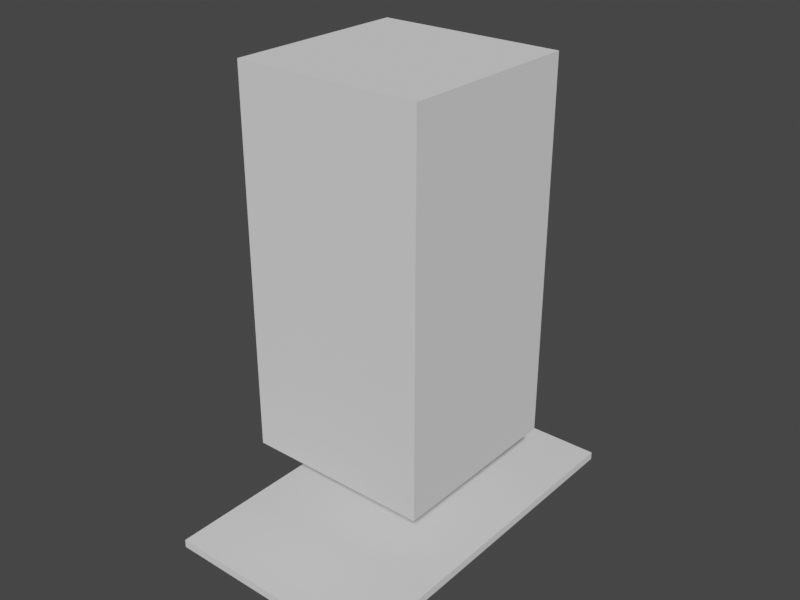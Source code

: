 # Source: zambie_nol.blend  (saved by Blender 4.0.36; exported with 4.5.12 LTS)
import bpy
from mathutils import Matrix  # noqa: F401  (used for matrix-valued properties, if any)

bpy.ops.wm.read_factory_settings(use_empty=True)
scene = bpy.context.scene
scene.name = 'Scene'

# ---- collections
col_model = bpy.data.collections.new('model'); scene.collection.children.link(col_model)
col_scale = bpy.data.collections.new('scale'); scene.collection.children.link(col_scale)

# ---- images (referenced by path relative to the original .blend; pixels are not part of the script)
import os
ASSET_DIR = os.environ.get("B2B_ASSET_DIR", "")  # directory of the original .blend (textures are referenced by path, not embedded)
HERE = os.path.dirname(os.path.abspath(__file__))  # packed textures are extracted next to this script under _unpacked/

def load_image(name, relpath, width, height, colorspace="sRGB"):
    """Load a texture the original file referenced (path relative to the .blend, or extracted next to this script)."""
    p = next((c for c in (os.path.join(HERE, relpath), os.path.join(ASSET_DIR, relpath)) if relpath and os.path.exists(c)), "")
    if p:
        img = bpy.data.images.load(p, check_existing=True)
        img.name = name
    else:  # same state as the original file: an image datablock whose file is absent (Cycles renders it pink)
        img = bpy.data.images.new(name, width, height)
        img.source = "FILE"
        img.filepath = "//" + (relpath or name)
    img.colorspace_settings.name = colorspace
    return img
img_zamb_color_q1_scaled4_png = load_image('zamb_color_q1_scaled4.png', 'zamb_color_q1_scaled4.png', 1024, 1024, 'sRGB')

# ---- materials (node trees are filled in below, after node groups)
mat_material = bpy.data.materials.new('Material')

# ---- material node trees
mat_material.use_nodes = True; mat_material.node_tree.nodes.clear()
_N = mat_material.node_tree.nodes; _L = mat_material.node_tree.links
n0 = _N.new('ShaderNodeBsdfPrincipled'); n0.name = 'Principled BSDF'; n0.location = (10, 300)
n0.distribution = 'GGX'
n0.subsurface_method = 'BURLEY'
n0.inputs[3].default_value = 1.45
n0.inputs[13].default_value = 0.0
n0.inputs[27].default_value = (0.0, 0.0, 0.0, 1.0)
n0.inputs[28].default_value = 1.0
n1 = _N.new('ShaderNodeOutputMaterial'); n1.name = 'Material Output'; n1.location = (300, 300)
n2 = _N.new('ShaderNodeTexImage'); n2.name = 'Image Texture'; n2.location = (-280, 280)
n2.image = img_zamb_color_q1_scaled4_png
n2.interpolation = 'Closest'
_L.new(n0.outputs[0], n1.inputs[0])
_L.new(n2.outputs[0], n0.inputs[0])
n1.is_active_output = True

# ---- world
world_world = bpy.data.worlds.new('World'); scene.world = world_world
world_world.use_nodes = True; world_world.node_tree.nodes.clear()
_N = world_world.node_tree.nodes; _L = world_world.node_tree.links
n0 = _N.new('ShaderNodeOutputWorld'); n0.name = 'World Output'; n0.location = (300, 300)
n1 = _N.new('ShaderNodeBackground'); n1.name = 'Background'; n1.location = (10, 300)
n1.inputs[0].default_value = (0.05088, 0.05088, 0.05088, 1.0)
_L.new(n1.outputs[0], n0.inputs[0])
n0.is_active_output = True
world_world.use_sun_shadow = False
world_world.sun_shadow_jitter_overblur = 0.0
world_world.light_settings.distance = 28.1

# ---- meshes
me_cube_003 = bpy.data.meshes.new('Cube.003')
me_cube_003.from_pydata([(-1.0, -1.0, -1.0), (-1.0, -1.0, 1.0), (-1.0, 1.0, -1.0), (-1.0, 1.0, 1.0), (1.0, -1.0, -1.0), (1.0, -1.0, 1.0), (1.0, 1.0, -1.0), (1.0, 1.0, 1.0)], [], [(0, 1, 3, 2), (2, 3, 7, 6), (6, 7, 5, 4), (4, 5, 1, 0), (2, 6, 4, 0), (7, 3, 1, 5)])
_uv = me_cube_003.uv_layers.new(name='UVMap')
_uv.uv.foreach_set('vector', [0.375, 0.0, 0.625, 0.0, 0.625, 0.25, 0.375, 0.25, 0.375, 0.25, 0.625, 0.25, 0.625, 0.5, 0.375, 0.5, 0.375, 0.5, 0.625, 0.5, 0.625, 0.75, 0.375, 0.75, 0.375, 0.75, 0.625, 0.75, 0.625, 1.0, 0.375, 1.0, 0.125, 0.5, 0.375, 0.5, 0.375, 0.75, 0.125, 0.75, 0.625, 0.5, 0.875, 0.5, 0.875, 0.75, 0.625, 0.75])
me_cube_003.use_remesh_preserve_volume = False
me_cube_003.use_remesh_preserve_attributes = False
me_cube_003.use_mirror_vertex_groups = False
me_cube_003.update()
me_cube_001 = bpy.data.meshes.new('Cube.001')
me_cube_001.from_pydata([(11.81, -5.161, 91.92), (11.81, 1.441, 91.92), (11.44, -6.933, 94.69), (11.28, 3.386, 93.84), (8.402, -6.792, 100.4), (8.402, 1.52, 100.1), (-0.1077, 6.387, 77.14), (-0.1077, -4.425, 75.7), (7.533, 6.709, 89.63), (7.101, -8.878, 94.04), (7.484, 7.31, 91.81), (4.722, 4.199, 99.09), (4.722, -8.181, 100.7), (7.231, 1.625, 70.56), (-0.1077, 8.549, 68.82), (-0.1077, -4.079, 72.27), (9.436, 2.398, 72.58), (9.329, -1.297, 72.64), (6.156, 7.993, 69.07), (5.393, -3.799, 72.08), (9.828, 2.277, 66.03), (9.828, -2.341, 66.79), (6.614, 6.001, 63.13), (6.614, -6.103, 64.96), (2.032, 2.032, 57.38), (3.009, -6.478, 59.32), (11.05, 1.823, 61.22), (9.946, -3.215, 60.89), (3.925, -5.032, 57.83), (7.212, 5.385, 58.01), (3.023, -0.8393, 102.9), (2.621, 1.796, 102.2), (2.621, -3.331, 103.3), (2.59, 0.4789, 107.1), (2.693, 2.901, 105.7), (2.156, -2.58, 108.8), (-15.92, -3.592, 92.88), (-15.92, -0.107, 92.88), (-12.03, -5.161, 91.92), (-11.66, -6.933, 94.69), (-8.618, -6.792, 100.4), (-7.748, 6.709, 89.63), (-7.316, -8.878, 94.04), (-7.7, 7.31, 91.81), (-4.937, 4.199, 99.09), (-4.937, -8.181, 100.7), (-0.1077, -3.762, 103.3), (-7.446, 1.625, 70.56), (-9.651, 2.398, 72.58), (-9.545, -1.297, 72.64), (-6.371, 7.993, 69.07), (-5.608, -3.799, 72.08), (-10.04, 2.277, 66.03), (-10.04, -2.341, 66.79), (-6.829, 6.001, 63.13), (-6.829, -6.103, 64.96), (-0.1077, 6.645, 61.92), (-0.1077, -8.002, 65.84), (-13.02, -8.767, 0.003357), (-3.225, -6.478, 59.32), (-0.1077, 2.402, 56.86), (-0.1077, -8.021, 59.22), (-4.141, -5.032, 57.83), (-14.27, -3.346, 0.003357), (-3.239, -0.8393, 102.9), (-2.836, 1.796, 102.2), (-2.836, -3.331, 103.3), (-2.805, 0.4789, 107.1), (-2.908, 2.901, 105.7), (-2.371, -2.58, 108.8), (-0.1077, -3.031, 108.9), (-8.088, -9.993, 0.003357), (-0.1077, 7.227, 83.12), (9.496, 2.013, 80.4), (8.824, -4.184, 80.73), (-0.1077, -6.099, 80.63), (-9.712, 2.013, 80.4), (-9.039, -4.184, 80.73), (-0.1077, 5.555, 83.58), (6.694, -0.5385, 83.4), (-6.91, -0.5385, 83.4), (6.62, -0.2614, 77.06), (-6.825, -0.2218, 77.06), (-0.1077, 2.901, 105.7), (3.766, 4.993, 109.2), (4.872, 1.081, 110.5), (-0.1077, -5.26, 114.2), (2.793, -3.218, 113.1), (-3.009, -3.218, 113.1), (-5.088, 1.081, 110.5), (-3.981, 4.993, 109.2), (3.285, 7.809, 113.7), (4.872, 2.641, 116.7), (-0.1077, -2.531, 119.2), (3.52, -1.105, 118.5), (-3.736, -1.105, 118.5), (-5.088, 2.641, 116.7), (-3.5, 7.809, 113.7), (3.285, 7.136, 117.8), (3.229, 3.914, 119.4), (-0.1077, 0.6642, 120.0), (2.693, 1.222, 119.9), (-2.908, 1.222, 119.9), (-3.445, 3.914, 119.4), (-3.5, 7.136, 117.8), (-2.587, 6.454, 104.9), (2.371, 6.454, 104.9), (-2.587, 7.965, 108.7), (2.371, 7.965, 108.7), (-0.1077, -3.932, 73.64), (-0.1077, -4.918, 78.33), (-0.1077, 5.786, 80.46), (-0.1077, 8.172, 73.25), (-12.03, 1.441, 91.92), (-16.14, -4.581, 96.66), (-16.14, 0.621, 96.66), (-11.49, 3.386, 93.84), (-14.65, -5.302, 98.89), (-14.65, 0.9226, 98.89), (-8.618, 1.52, 100.1), (-13.76, -4.493, 92.1), (-13.83, 1.26, 92.1), (-14.02, -5.958, 95.12), (-14.02, 2.183, 94.91), (-12.05, -5.958, 99.48), (-12.05, 1.52, 99.48), (-2.203, 2.032, 57.38), (-11.22, 1.823, 61.22), (-10.12, -3.215, 60.89), (-7.383, 5.385, 58.01), (-15.85, 8.268, 0.003357), (-11.06, -1.917, 5.612), (-9.292, -6.321, 5.612), (-12.84, 10.66, 0.003357), (-7.07, -2.659, 20.83), (-15.14, 7.259, 2.295), (-10.85, -0.3386, 20.91), (-7.419, -6.086, 20.84), (-7.431, -2.479, 29.31), (-12.65, 9.574, 2.295), (-12.18, -3.081, 5.612), (-11.78, -5.723, 5.612), (-9.814, -0.5529, 29.64), (-7.69, 8.271, 0.003357), (-10.54, -0.1816, 36.38), (-10.11, -3.03, 37.05), (-7.683, -5.421, 29.4), (-6.356, -1.003, 32.81), (-13.85, -2.382, 20.97), (-8.406, 7.737, 2.295), (-12.91, -6.629, 20.95), (-9.04, 2.814, 33.12), (-7.335, -3.59, 33.09), (-6.691, -3.343, 0.003357), (-5.889, -0.3376, 35.88), (-12.18, -2.017, 29.89), (-11.42, -5.457, 29.85), (-8.223, 2.01, 36.18), (-6.576, -3.516, 36.72), (-11.41, -0.4627, 33.32), (-10.45, -2.855, 33.02), (-9.098, -3.079, 5.612), (-27.28, 3.204, 67.75), (-28.85, 4.77, 64.15), (-27.28, 1.46, 66.94), (-28.85, 1.773, 62.99), (-24.87, 2.774, 66.45), (-25.37, 6.05, 62.85), (-25.37, 1.905, 61.69), (-24.11, -2.852, 77.5), (-24.11, 0.7514, 78.87), (-19.05, -0.7095, 76.58), (-22.28, -2.939, 80.26), (-22.28, -0.02353, 81.09), (-17.89, -1.478, 79.27), (-20.21, -3.048, 83.58), (-20.21, -0.1935, 83.94), (-16.93, -1.464, 82.69), (-26.07, 1.208, 66.49), (-27.11, 1.723, 62.34), (-26.07, 4.089, 67.3), (-27.11, 5.869, 63.5), (-21.58, -3.497, 76.69), (-21.58, 1.647, 78.07), (-20.08, -3.891, 79.44), (-20.08, 0.6034, 80.51), (-18.57, -3.234, 83.05), (-18.57, 0.1954, 83.4), (-31.28, 8.223, 58.17), (-31.28, 1.955, 56.01), (-24.58, 6.173, 57.91), (-24.58, 2.917, 57.0), (-28.29, 3.591, 54.32), (-28.29, 6.301, 55.23), (15.7, -3.592, 92.88), (15.7, -0.107, 92.88), (15.92, -4.581, 96.66), (15.92, 0.621, 96.66), (14.44, -5.302, 98.89), (14.44, 0.9226, 98.89), (13.54, -4.493, 92.1), (13.62, 1.26, 92.1), (13.8, -5.958, 95.12), (13.8, 2.183, 94.91), (11.84, -5.958, 99.48), (11.84, 1.52, 99.48), (12.81, -8.767, 0.003357), (1.988, 2.032, 57.38), (11.01, 1.823, 61.22), (9.902, -3.215, 60.89), (7.168, 5.385, 58.01), (14.05, -3.346, 0.003357), (15.63, 8.268, 0.003357), (10.85, -1.917, 5.612), (9.076, -6.321, 5.612), (12.63, 10.66, 0.003357), (6.854, -2.659, 20.83), (14.92, 7.259, 2.295), (10.63, -0.3386, 20.91), (7.204, -6.086, 20.84), (7.216, -2.479, 29.31), (12.44, 9.574, 2.295), (11.96, -3.081, 5.612), (11.57, -5.723, 5.612), (9.598, -0.5529, 29.64), (7.475, 8.271, 0.003357), (10.33, -0.1816, 36.38), (9.899, -3.03, 37.05), (7.467, -5.421, 29.4), (6.141, -1.003, 32.81), (13.64, -2.382, 20.97), (8.191, 7.737, 2.295), (12.7, -6.629, 20.95), (8.824, 2.814, 33.12), (7.12, -3.59, 33.09), (6.476, -3.343, 0.003357), (5.674, -0.3376, 35.88), (11.97, -2.017, 29.89), (11.2, -5.457, 29.85), (8.007, 2.01, 36.18), (6.36, -3.516, 36.72), (11.2, -0.4627, 33.32), (10.24, -2.855, 33.02), (7.873, -9.993, 0.003357), (8.883, -3.079, 5.612), (27.06, 3.204, 67.75), (28.63, 4.77, 64.15), (27.06, 1.46, 66.94), (28.63, 1.773, 62.99), (24.65, 2.774, 66.45), (25.16, 6.05, 62.85), (25.16, 1.905, 61.69), (23.9, -2.852, 77.5), (23.9, 0.7514, 78.87), (18.84, -0.7095, 76.58), (22.06, -2.939, 80.26), (22.06, -0.02353, 81.09), (17.67, -1.478, 79.27), (19.99, -3.048, 83.58), (19.99, -0.1935, 83.94), (16.72, -1.464, 82.69), (25.86, 1.208, 66.49), (26.89, 1.723, 62.34), (25.86, 4.089, 67.3), (26.89, 5.869, 63.5), (21.37, -3.497, 76.69), (21.37, 1.647, 78.07), (19.87, -3.891, 79.44), (19.87, 0.6034, 80.51), (18.35, -3.234, 83.05), (18.35, 0.1954, 83.4), (31.06, 8.223, 58.17), (31.06, 1.955, 56.01), (24.36, 6.173, 57.91), (24.36, 2.917, 57.0), (28.08, 3.591, 54.32), (28.08, 6.301, 55.23), (-6.543, 7.589, 65.84), (-7.059, 8.453, 66.89), (-7.082, 8.491, 64.83), (-7.597, 9.356, 65.88), (-11.31, 3.057, 68.02), (-10.26, 3.114, 69.02), (-11.27, 3.052, 70.07), (-12.32, 2.987, 69.07), (-9.132, -5.453, 68.1), (-8.788, -4.517, 69.16), (-9.249, -5.473, 70.15), (-9.593, -6.41, 69.1), (-6.464, 8.84, 58.06), (-5.186, 8.495, 48.3), (-8.639, -6.469, 61.11), (-7.152, -7.226, 52.24), (6.543, 7.589, 65.84), (7.059, 8.453, 66.89), (7.082, 8.491, 64.83), (7.597, 9.356, 65.88), (11.31, 3.057, 68.02), (10.26, 3.114, 69.02), (11.27, 3.052, 70.07), (12.32, 2.987, 69.07), (9.132, -5.453, 68.1), (8.788, -4.517, 69.16), (9.249, -5.473, 70.15), (9.593, -6.41, 69.1), (2.591e-07, -8.158, 67.45), (2.591e-07, -7.122, 68.47), (2.591e-07, -8.114, 69.51), (2.591e-07, -9.15, 68.49), (2.591e-07, 8.206, 65.13), (2.591e-07, 10.12, 65.17), (2.591e-07, 9.182, 64.12), (2.591e-07, 9.141, 66.18), (6.464, 8.84, 58.06), (2.591e-07, 10.28, 57.58), (5.186, 8.495, 48.3), (2.591e-07, 9.75, 45.51), (8.639, -6.469, 61.11), (2.591e-07, -9.884, 60.71), (7.152, -7.226, 52.24), (2.591e-07, -10.64, 50.85)], [], [(11, 31, 30, 5), (4, 12, 9, 2), (110, 82, 7), (12, 32, 46), (12, 46, 45), (1, 8, 10, 3), (3, 10, 11, 5), (2, 9, 0), (81, 13, 14, 112), (109, 15, 13, 81), (19, 23, 21, 17), (18, 22, 56, 14), (13, 16, 18, 14), (13, 17, 16), (15, 19, 17, 13), (57, 61, 25, 23), (15, 57, 23, 19), (16, 20, 22, 18), (17, 21, 20, 16), (23, 27, 21), (25, 61, 60, 24), (21, 27, 26, 20), (20, 26, 29, 22), (22, 24, 60, 56), (24, 28, 25), (25, 28, 27, 23), (22, 29, 24), (31, 34, 33, 30), (32, 35, 70, 46), (5, 30, 4), (4, 30, 32, 12), (30, 33, 35, 32), (44, 119, 64, 65), (40, 39, 42, 45), (45, 46, 66), (12, 45, 42, 9), (113, 116, 43, 41), (116, 119, 44, 43), (39, 38, 42), (72, 41, 8), (8, 41, 43, 10), (82, 112, 14, 47), (10, 43, 44, 11), (109, 82, 47, 15), (51, 49, 53, 55), (50, 14, 56, 54), (47, 14, 50, 48), (47, 48, 49), (15, 47, 49, 51), (57, 55, 59, 61), (15, 51, 55, 57), (48, 50, 54, 52), (49, 48, 52, 53), (55, 53, 128), (59, 126, 60, 61), (53, 52, 127, 128), (52, 54, 129, 127), (54, 56, 60, 126), (126, 59, 62), (59, 55, 128, 62), (54, 126, 129), (58, 63, 153, 71), (65, 64, 67, 68), (66, 46, 70, 69), (119, 40, 64), (11, 44, 65, 31), (40, 45, 66, 64), (33, 85, 87, 35), (83, 65, 68), (64, 66, 69, 67), (38, 113, 76, 77), (9, 42, 75), (42, 77, 75), (76, 41, 72), (0, 74, 73, 1), (9, 74, 0), (8, 73, 72), (77, 76, 80), (75, 77, 80), (76, 72, 78, 80), (74, 79, 73), (75, 79, 74), (73, 79, 78, 72), (82, 111, 6), (110, 7, 81), (81, 6, 111), (31, 83, 34), (31, 65, 83), (1, 73, 8), (113, 41, 76), (38, 77, 42), (75, 74, 9), (69, 88, 89, 67), (34, 83, 106), (35, 87, 86, 70), (70, 86, 88, 69), (34, 84, 85, 33), (67, 89, 90, 68), (87, 94, 93, 86), (86, 93, 95, 88), (85, 92, 94, 87), (88, 95, 96, 89), (84, 91, 92, 85), (97, 107, 90), (89, 96, 97, 90), (99, 98, 104, 103), (96, 103, 104, 97), (98, 91, 97, 104), (94, 101, 100, 93), (93, 100, 102, 95), (92, 99, 101, 94), (95, 102, 103, 96), (91, 98, 99, 92), (108, 106, 105, 107), (108, 107, 97, 91), (34, 106, 108, 84), (90, 107, 105, 68), (83, 105, 106), (84, 108, 91), (101, 99, 100), (68, 105, 83), (102, 100, 103), (103, 100, 99), (36, 37, 121, 113, 38, 120), (79, 81, 111, 78), (75, 110, 81, 79), (80, 78, 111, 82), (75, 80, 82, 110), (7, 82, 109), (82, 6, 112), (7, 109, 81), (81, 112, 6), (37, 36, 114, 115), (123, 115, 118, 125), (121, 37, 115, 123), (120, 38, 39, 122), (124, 40, 119, 125), (122, 39, 40, 124), (115, 114, 117, 118), (114, 122, 124, 117), (117, 124, 125, 118), (36, 120, 122, 114), (113, 121, 123, 116), (116, 123, 125, 119), (150, 148, 140, 141), (134, 137, 132, 161), (137, 150, 141, 132), (151, 147, 138, 142), (152, 160, 156, 146), (146, 156, 150, 137), (142, 138, 134, 136), (155, 142, 136, 148), (161, 153, 143, 149), (63, 140, 135, 130), (156, 155, 148, 150), (154, 158, 152, 147), (139, 149, 143, 133), (145, 144, 159, 160), (159, 151, 142, 155), (160, 159, 155, 156), (126, 62, 158, 154), (147, 152, 146, 138), (129, 126, 154, 157), (135, 139, 133, 130), (132, 141, 58, 71), (62, 128, 145, 158), (161, 132, 71, 153), (148, 136, 131, 140), (136, 134, 161, 131), (158, 145, 160, 152), (157, 154, 147, 151), (144, 157, 151, 159), (131, 161, 149, 139), (140, 131, 139, 135), (141, 140, 63, 58), (138, 146, 137, 134), (127, 129, 157, 144), (128, 127, 144, 145), (153, 63, 130, 133, 143), (162, 163, 165, 164), (178, 179, 168, 166), (166, 168, 167), (180, 181, 163, 162), (180, 162, 170, 183), (168, 189, 192, 191), (178, 166, 171, 182), (162, 164, 169, 170), (185, 173, 176, 187), (170, 169, 172, 173), (183, 170, 173, 185), (182, 171, 174, 184), (177, 113, 38), (184, 174, 177, 186), (176, 175, 36, 37), (187, 176, 37, 121), (186, 177, 38, 120), (175, 186, 120, 36), (177, 187, 121, 113), (172, 184, 186, 175), (169, 182, 184, 172), (171, 183, 185, 174), (174, 185, 187, 177), (164, 178, 182, 169), (181, 167, 188), (166, 180, 183, 171), (166, 167, 181, 180), (164, 165, 179, 178), (167, 168, 191, 190), (190, 191, 192, 193), (179, 165, 189), (165, 163, 188, 189), (163, 181, 188), (168, 179, 189), (188, 167, 190, 193), (189, 188, 193, 192), (173, 172, 175, 176), (195, 197, 196, 194), (203, 205, 199, 197), (201, 203, 197, 195), (200, 202, 2, 0), (204, 205, 5, 4), (202, 204, 4, 2), (197, 199, 198, 196), (196, 198, 204, 202), (198, 199, 205, 204), (194, 196, 202, 200), (1, 3, 203, 201), (3, 5, 205, 203), (232, 223, 222, 230), (216, 244, 214, 219), (219, 214, 223, 232), (233, 224, 220, 229), (234, 228, 238, 242), (228, 219, 232, 238), (224, 218, 216, 220), (237, 230, 218, 224), (244, 231, 225, 235), (211, 212, 217, 222), (238, 232, 230, 237), (236, 229, 234, 240), (221, 215, 225, 231), (227, 242, 241, 226), (241, 237, 224, 233), (242, 238, 237, 241), (207, 236, 240, 28), (229, 220, 228, 234), (210, 239, 236, 207), (217, 212, 215, 221), (214, 243, 206, 223), (28, 240, 227, 209), (244, 235, 243, 214), (230, 222, 213, 218), (218, 213, 244, 216), (240, 234, 242, 227), (239, 233, 229, 236), (226, 241, 233, 239), (213, 221, 231, 244), (222, 217, 221, 213), (223, 206, 211, 222), (220, 216, 219, 228), (208, 226, 239, 210), (209, 227, 226, 208), (235, 225, 215, 212, 211), (245, 247, 248, 246), (261, 249, 251, 262), (249, 250, 251), (263, 245, 246, 264), (263, 266, 253, 245), (251, 274, 275, 272), (261, 265, 254, 249), (245, 253, 252, 247), (268, 270, 259, 256), (253, 256, 255, 252), (266, 268, 256, 253), (265, 267, 257, 254), (260, 0, 1), (267, 269, 260, 257), (259, 195, 194, 258), (270, 201, 195, 259), (269, 200, 0, 260), (258, 194, 200, 269), (260, 1, 201, 270), (255, 258, 269, 267), (252, 255, 267, 265), (254, 257, 268, 266), (257, 260, 270, 268), (247, 252, 265, 261), (264, 271, 250), (249, 254, 266, 263), (249, 263, 264, 250), (247, 261, 262, 248), (250, 273, 274, 251), (273, 276, 275, 274), (262, 272, 248), (248, 272, 271, 246), (246, 271, 264), (251, 272, 262), (271, 276, 273, 250), (272, 275, 276, 271), (256, 259, 258, 255), (206, 243, 235, 211), (279, 277, 282, 281), (309, 312, 278, 277), (310, 280, 278, 312), (283, 284, 288, 287), (280, 279, 281, 284), (277, 278, 283, 282), (278, 280, 284, 283), (287, 288, 308, 307), (281, 282, 286, 285), (284, 281, 285, 288), (282, 283, 287, 286), (285, 286, 306, 305), (288, 285, 305, 308), (286, 287, 307, 306), (279, 311, 309, 277), (279, 280, 310, 311), (279, 311, 314, 289), (289, 314, 316, 290), (305, 285, 291, 318), (318, 291, 292, 320), (295, 297, 298, 293), (309, 293, 294, 312), (310, 312, 294, 296), (299, 303, 304, 300), (296, 300, 297, 295), (293, 298, 299, 294), (294, 299, 300, 296), (303, 307, 308, 304), (297, 301, 302, 298), (300, 304, 301, 297), (298, 302, 303, 299), (301, 305, 306, 302), (304, 308, 305, 301), (302, 306, 307, 303), (295, 293, 309, 311), (295, 311, 310, 296), (295, 313, 314, 311), (313, 315, 316, 314), (305, 318, 317, 301), (318, 320, 319, 317)])
_uv = me_cube_001.uv_layers.new(name='UVMap')
_uv.uv.foreach_set('vector', [0.2246, 0.8223, 0.209, 0.8574, 0.2207, 0.8809, 0.2637, 0.8379, 0.7246, 0.9746, 0.7598, 0.9746, 0.7402, 0.9199, 0.7012, 0.9238, 0.7988, 0.7246, 0.8652, 0.709, 0.7949, 0.7012, 0.5176, 0.9785, 0.4902, 0.9316, 0.4746, 0.9355, 0.5176, 0.9785, 0.4746, 0.9355, 0.4355, 0.9824, 0.3027, 0.7559, 0.2441, 0.7363, 0.2402, 0.7559, 0.2871, 0.7793, 0.2871, 0.7793, 0.2402, 0.7559, 0.2246, 0.8223, 0.2637, 0.8379, 0.7012, 0.9238, 0.7402, 0.9199, 0.6934, 0.8965, 0.252, 0.5762, 0.252, 0.5176, 0.1699, 0.4902, 0.1699, 0.5293, 0.7949, 0.6816, 0.7949, 0.6699, 0.7168, 0.6504, 0.7285, 0.709, 0.8535, 0.4746, 0.8457, 0.4238, 0.8184, 0.4395, 0.8223, 0.4824, 0.1621, 0.4629, 0.166, 0.4238, 0.1191, 0.416, 0.1191, 0.4668, 0.6465, 0.6426, 0.6191, 0.6465, 0.6504, 0.6973, 0.7051, 0.7051, 0.6465, 0.6426, 0.623, 0.6152, 0.6191, 0.6465, 0.7051, 0.5879, 0.6582, 0.5957, 0.623, 0.6152, 0.6465, 0.6426, 0.8926, 0.4238, 0.8926, 0.3809, 0.8691, 0.3848, 0.8457, 0.4238, 0.8926, 0.4746, 0.8926, 0.4238, 0.8457, 0.4238, 0.8535, 0.4746, 0.209, 0.4746, 0.2051, 0.4316, 0.166, 0.4238, 0.1621, 0.4629, 0.2324, 0.4746, 0.2363, 0.4355, 0.2051, 0.4316, 0.209, 0.4746, 0.8457, 0.4238, 0.8145, 0.4004, 0.8184, 0.4395, 0.9316, 0.2598, 0.9551, 0.252, 0.9551, 0.3301, 0.9355, 0.3262, 0.2363, 0.4355, 0.2402, 0.3965, 0.2051, 0.3965, 0.2051, 0.4316, 0.2051, 0.4316, 0.2051, 0.3965, 0.1738, 0.3809, 0.166, 0.4238, 0.166, 0.4238, 0.1348, 0.373, 0.1191, 0.373, 0.1191, 0.416, 0.9355, 0.3262, 0.9199, 0.2754, 0.9316, 0.2598, 0.8691, 0.3848, 0.8535, 0.373, 0.8145, 0.4004, 0.8457, 0.4238, 0.166, 0.4238, 0.1738, 0.3809, 0.1348, 0.373, 0.02539, 0.9004, 0.02539, 0.9316, 0.04883, 0.9355, 0.04883, 0.9004, 0.07227, 0.8965, 0.07617, 0.9434, 0.0957, 0.9434, 0.0957, 0.8965, 0.5605, 0.9004, 0.4941, 0.9004, 0.5488, 0.9707, 0.5488, 0.9707, 0.4941, 0.9004, 0.4902, 0.9316, 0.5176, 0.9785, 0.04883, 0.9004, 0.04883, 0.9355, 0.07617, 0.9434, 0.07227, 0.8965, 0.1426, 0.8223, 0.1035, 0.8379, 0.1465, 0.8809, 0.1582, 0.8574, 0.877, 0.9746, 0.9004, 0.9238, 0.8613, 0.9199, 0.8418, 0.9785, 0.4355, 0.9824, 0.4746, 0.9355, 0.459, 0.9355, 0.7598, 0.9746, 0.8418, 0.9785, 0.8613, 0.9199, 0.7402, 0.9199, 0.06445, 0.7559, 0.08008, 0.7754, 0.127, 0.7559, 0.123, 0.7363, 0.08008, 0.7754, 0.1035, 0.8379, 0.1426, 0.8223, 0.127, 0.7559, 0.9004, 0.9238, 0.9082, 0.8965, 0.8613, 0.9199, 0.1855, 0.6816, 0.123, 0.7363, 0.2441, 0.7363, 0.2441, 0.7363, 0.123, 0.7363, 0.127, 0.7559, 0.2402, 0.7559, 0.08789, 0.5762, 0.1699, 0.5293, 0.1699, 0.4902, 0.08789, 0.5176, 0.2402, 0.7559, 0.127, 0.7559, 0.1426, 0.8223, 0.2246, 0.8223, 0.7949, 0.6816, 0.8652, 0.709, 0.873, 0.6504, 0.7949, 0.6699, 0.9277, 0.4746, 0.959, 0.4824, 0.9668, 0.4395, 0.9355, 0.4238, 0.07617, 0.4668, 0.1191, 0.4668, 0.1191, 0.416, 0.07617, 0.4238, 0.6465, 0.6426, 0.7051, 0.7051, 0.6504, 0.6973, 0.6191, 0.6465, 0.6465, 0.6426, 0.6191, 0.6465, 0.623, 0.6152, 0.7051, 0.5879, 0.6465, 0.6426, 0.623, 0.6152, 0.6582, 0.5957, 0.8926, 0.4238, 0.9355, 0.4238, 0.916, 0.3848, 0.8926, 0.3809, 0.8926, 0.4746, 0.9277, 0.4746, 0.9355, 0.4238, 0.8926, 0.4238, 0.03711, 0.4824, 0.07617, 0.4668, 0.07617, 0.4238, 0.04102, 0.4395, 0.2324, 0.4746, 0.209, 0.4746, 0.2051, 0.4316, 0.2363, 0.4355, 0.9355, 0.4238, 0.9668, 0.4395, 0.9668, 0.4004, 0.9746, 0.2598, 0.9707, 0.3262, 0.9551, 0.3301, 0.9551, 0.252, 0.2363, 0.4355, 0.2051, 0.4316, 0.2051, 0.3965, 0.2402, 0.3965, 0.04102, 0.4395, 0.07617, 0.4238, 0.06445, 0.3887, 0.0332, 0.4082, 0.07617, 0.4238, 0.1191, 0.416, 0.1191, 0.373, 0.1074, 0.373, 0.9707, 0.3262, 0.9746, 0.2598, 0.9863, 0.2754, 0.916, 0.3848, 0.9355, 0.4238, 0.9668, 0.4004, 0.9277, 0.373, 0.07617, 0.4238, 0.1074, 0.373, 0.06445, 0.3887, 0.7324, 0.123, 0.709, 0.127, 0.7129, 0.0957, 0.7402, 0.1035, 0.02539, 0.9004, 0.04883, 0.9004, 0.04883, 0.9355, 0.02539, 0.9316, 0.1191, 0.8965, 0.0957, 0.8965, 0.0957, 0.9434, 0.1152, 0.9434, 0.3887, 0.9004, 0.4004, 0.9707, 0.4551, 0.9004, 0.2246, 0.8223, 0.1426, 0.8223, 0.1582, 0.8574, 0.209, 0.8574, 0.4004, 0.9707, 0.4355, 0.9824, 0.459, 0.9355, 0.4551, 0.9004, 0.3926, 0.2676, 0.4004, 0.3027, 0.4434, 0.3027, 0.4238, 0.2676, 0.1855, 0.8887, 0.1582, 0.8574, 0.1582, 0.8887, 0.04883, 0.9004, 0.07227, 0.8965, 0.07617, 0.9434, 0.04883, 0.9355, 0.06445, 0.7559, 0.009766, 0.7402, 0.03711, 0.6426, 0.08789, 0.6582, 0.7402, 0.9199, 0.8613, 0.9199, 0.8027, 0.8027, 0.8613, 0.9199, 0.8809, 0.7988, 0.8027, 0.8027, 0.08789, 0.6582, 0.123, 0.7363, 0.1855, 0.6816, 0.06445, 0.7559, 0.08789, 0.6582, 0.03711, 0.6426, 0.009766, 0.7402, 0.7402, 0.9199, 0.7207, 0.7988, 0.6934, 0.8965, 0.2441, 0.7363, 0.2793, 0.6543, 0.1855, 0.6816, 0.5918, 0.1309, 0.541, 0.1348, 0.5684, 0.166, 0.6426, 0.1895, 0.5918, 0.1309, 0.5684, 0.166, 0.541, 0.1348, 0.5059, 0.2246, 0.5215, 0.2246, 0.5684, 0.166, 0.5918, 0.3223, 0.5684, 0.2871, 0.541, 0.3145, 0.6426, 0.2637, 0.5684, 0.2871, 0.5918, 0.3223, 0.541, 0.3145, 0.5684, 0.2871, 0.5215, 0.2246, 0.5059, 0.2246, 0.08789, 0.5762, 0.1699, 0.5957, 0.1699, 0.5645, 0.7988, 0.7246, 0.7949, 0.7012, 0.7285, 0.709, 0.252, 0.5762, 0.1699, 0.5645, 0.1699, 0.5957, 0.209, 0.8574, 0.1855, 0.8887, 0.209, 0.8887, 0.209, 0.8574, 0.1582, 0.8574, 0.1855, 0.8887, 0.3027, 0.7559, 0.2793, 0.6543, 0.2441, 0.7363, 0.06445, 0.7559, 0.123, 0.7363, 0.08789, 0.6582, 0.9082, 0.8965, 0.8809, 0.7988, 0.8613, 0.9199, 0.8027, 0.8027, 0.7207, 0.7988, 0.7402, 0.9199, 0.4238, 0.2676, 0.4434, 0.3027, 0.4004, 0.3027, 0.3926, 0.2676, 0.209, 0.8887, 0.1855, 0.8887, 0.2051, 0.9199, 0.3457, 0.5723, 0.3535, 0.5254, 0.3223, 0.5176, 0.3223, 0.5684, 0.3223, 0.5684, 0.3223, 0.5176, 0.291, 0.5254, 0.2988, 0.5723, 0.3691, 0.2637, 0.3652, 0.3027, 0.4004, 0.3027, 0.3926, 0.2676, 0.3926, 0.2676, 0.4004, 0.3027, 0.3652, 0.3027, 0.3691, 0.2637, 0.3535, 0.5254, 0.3535, 0.4707, 0.3223, 0.4785, 0.3223, 0.5176, 0.3223, 0.5176, 0.3223, 0.4785, 0.291, 0.4707, 0.291, 0.5254, 0.4004, 0.3027, 0.4082, 0.3496, 0.4434, 0.3535, 0.4434, 0.3027, 0.4434, 0.3027, 0.4434, 0.3535, 0.4082, 0.3496, 0.4004, 0.3027, 0.3652, 0.3027, 0.3535, 0.3457, 0.4082, 0.3496, 0.4004, 0.3027, 0.3535, 0.3457, 0.3379, 0.3066, 0.3652, 0.3027, 0.4004, 0.3027, 0.4082, 0.3496, 0.3535, 0.3457, 0.3652, 0.3027, 0.3535, 0.4199, 0.3535, 0.3848, 0.2871, 0.3848, 0.2871, 0.4199, 0.4082, 0.3496, 0.4082, 0.3809, 0.3535, 0.3848, 0.3535, 0.3457, 0.3535, 0.3848, 0.3535, 0.3457, 0.2871, 0.3496, 0.2871, 0.3848, 0.3535, 0.4707, 0.3496, 0.4473, 0.3223, 0.4512, 0.3223, 0.4785, 0.3223, 0.4785, 0.3223, 0.4512, 0.2949, 0.4473, 0.291, 0.4707, 0.4082, 0.3496, 0.4082, 0.3809, 0.4316, 0.377, 0.4434, 0.3535, 0.4434, 0.3535, 0.4316, 0.377, 0.4082, 0.3809, 0.4082, 0.3496, 0.3535, 0.3457, 0.3535, 0.3848, 0.4082, 0.3809, 0.4082, 0.3496, 0.3379, 0.3066, 0.3379, 0.2676, 0.2949, 0.2676, 0.2949, 0.3066, 0.3379, 0.3066, 0.2949, 0.3066, 0.2871, 0.3496, 0.3535, 0.3457, 0.3691, 0.2637, 0.3379, 0.2676, 0.3379, 0.3066, 0.3652, 0.3027, 0.3652, 0.3027, 0.3379, 0.3066, 0.3379, 0.2676, 0.3691, 0.2637, 0.1855, 0.8887, 0.1621, 0.9199, 0.2051, 0.9199, 0.3652, 0.3027, 0.3379, 0.3066, 0.3535, 0.3457, 0.3496, 0.4473, 0.3535, 0.4199, 0.3223, 0.4512, 0.1582, 0.8887, 0.1621, 0.9199, 0.1855, 0.8887, 0.2949, 0.4473, 0.3223, 0.4512, 0.2871, 0.4199, 0.2871, 0.4199, 0.3223, 0.4512, 0.3535, 0.4199, 0.7246, 0.5176, 0.7246, 0.5488, 0.7441, 0.5605, 0.7598, 0.5605, 0.7598, 0.5059, 0.7441, 0.5098, 0.248, 0.627, 0.252, 0.5762, 0.1699, 0.5957, 0.1699, 0.623, 0.7988, 0.748, 0.7988, 0.7246, 0.7285, 0.709, 0.7207, 0.7559, 0.0918, 0.627, 0.1699, 0.623, 0.1699, 0.5957, 0.08789, 0.5762, 0.7988, 0.748, 0.873, 0.7559, 0.8652, 0.709, 0.7988, 0.7246, 0.7949, 0.7012, 0.8652, 0.709, 0.7949, 0.6816, 0.08789, 0.5762, 0.1699, 0.5645, 0.1699, 0.5293, 0.7949, 0.7012, 0.7949, 0.6816, 0.7285, 0.709, 0.252, 0.5762, 0.1699, 0.5293, 0.1699, 0.5645, 0.4395, 0.791, 0.4043, 0.791, 0.3965, 0.8262, 0.4395, 0.8262, 0.3105, 0.791, 0.3301, 0.8066, 0.3184, 0.8262, 0.2949, 0.8301, 0.3184, 0.7637, 0.334, 0.7754, 0.3301, 0.8066, 0.3105, 0.791, 0.6777, 0.8965, 0.6934, 0.8965, 0.7012, 0.9238, 0.6816, 0.9277, 0.4512, 0.8691, 0.4551, 0.9004, 0.3887, 0.9004, 0.3848, 0.8691, 0.6816, 0.9277, 0.7012, 0.9238, 0.7246, 0.9746, 0.6973, 0.9668, 0.4395, 0.8262, 0.3965, 0.8262, 0.3926, 0.8457, 0.4434, 0.8496, 0.6582, 0.9395, 0.6816, 0.9277, 0.6973, 0.9668, 0.6738, 0.959, 0.4434, 0.8496, 0.4512, 0.8691, 0.3848, 0.8691, 0.3926, 0.8457, 0.6582, 0.9043, 0.6777, 0.8965, 0.6816, 0.9277, 0.6582, 0.9395, 0.3027, 0.7559, 0.3184, 0.7637, 0.3105, 0.791, 0.2871, 0.7793, 0.2871, 0.7793, 0.3105, 0.791, 0.2949, 0.8301, 0.2637, 0.8379, 0.2363, 0.1191, 0.209, 0.123, 0.1934, 0.01367, 0.2246, 0.01758, 0.8887, 0.127, 0.9121, 0.127, 0.9121, 0.02539, 0.8887, 0.02539, 0.8145, 0.127, 0.7793, 0.127, 0.791, 0.02539, 0.8066, 0.02539, 0.1816, 0.2168, 0.1621, 0.2129, 0.1621, 0.1895, 0.1816, 0.1934, 0.8145, 0.2129, 0.7949, 0.2129, 0.791, 0.1934, 0.8105, 0.1895, 0.8105, 0.1895, 0.791, 0.1934, 0.7793, 0.127, 0.8145, 0.127, 0.1816, 0.1934, 0.1621, 0.1895, 0.1504, 0.127, 0.1816, 0.123, 0.209, 0.1895, 0.1816, 0.1934, 0.1816, 0.123, 0.209, 0.123, 0.6309, 0.07617, 0.6348, 0.02539, 0.7246, 0.03711, 0.7207, 0.05273, 0.4004, 0.01758, 0.4004, 0.06445, 0.3145, 0.03711, 0.3066, 0.01758, 0.2363, 0.1855, 0.209, 0.1895, 0.209, 0.123, 0.2363, 0.1191, 0.873, 0.2246, 0.8926, 0.2285, 0.8926, 0.209, 0.877, 0.209, 0.2871, 0.06055, 0.3145, 0.03711, 0.3066, 0.01758, 0.2715, 0.04883, 0.2246, 0.2285, 0.2051, 0.2285, 0.2051, 0.2129, 0.2207, 0.2051, 0.2051, 0.2129, 0.1816, 0.2168, 0.1816, 0.1934, 0.209, 0.1895, 0.2207, 0.2051, 0.2051, 0.2129, 0.209, 0.1895, 0.2363, 0.1855, 0.8535, 0.373, 0.9043, 0.373, 0.8926, 0.2285, 0.873, 0.2246, 0.877, 0.209, 0.8926, 0.209, 0.9043, 0.1855, 0.8887, 0.1855, 0.1738, 0.3809, 0.1348, 0.373, 0.1621, 0.2285, 0.1777, 0.2324, 0.2793, 0.08398, 0.2871, 0.06055, 0.2715, 0.04883, 0.2598, 0.07617, 0.6074, 0.07227, 0.5918, 0.08789, 0.5527, 0.05273, 0.5801, 0.02539, 0.8535, 0.373, 0.8145, 0.4004, 0.7988, 0.2363, 0.8184, 0.2324, 0.6309, 0.07617, 0.6074, 0.07227, 0.5801, 0.02539, 0.6348, 0.02539, 0.209, 0.123, 0.1816, 0.123, 0.1738, 0.01367, 0.1934, 0.01367, 0.1816, 0.123, 0.1504, 0.127, 0.1582, 0.01367, 0.1738, 0.01367, 0.8184, 0.2324, 0.7988, 0.2363, 0.7949, 0.2129, 0.8145, 0.2129, 0.1777, 0.2324, 0.1621, 0.2285, 0.1621, 0.2129, 0.1816, 0.2168, 0.2051, 0.2285, 0.1777, 0.2324, 0.1816, 0.2168, 0.2051, 0.2129, 0.4941, 0.1113, 0.4824, 0.123, 0.4629, 0.0332, 0.4941, 0.01367, 0.5059, 0.1191, 0.4941, 0.1113, 0.4941, 0.01367, 0.5176, 0.0293, 0.4199, 0.06445, 0.4004, 0.06445, 0.4004, 0.01758, 0.4434, 0.01758, 0.8887, 0.1855, 0.9043, 0.1855, 0.9121, 0.127, 0.8887, 0.127, 0.2051, 0.3965, 0.1738, 0.3809, 0.1777, 0.2324, 0.2051, 0.2285, 0.2402, 0.3965, 0.2051, 0.3965, 0.2051, 0.2285, 0.2246, 0.2285, 0.7129, 0.0957, 0.709, 0.127, 0.6621, 0.127, 0.6504, 0.1152, 0.666, 0.0918, 0.4355, 0.5488, 0.4512, 0.5137, 0.4746, 0.5254, 0.4512, 0.5527, 0.5566, 0.6777, 0.5449, 0.6426, 0.5605, 0.6348, 0.5723, 0.6738, 0.5723, 0.6738, 0.5605, 0.6348, 0.5957, 0.6426, 0.4238, 0.541, 0.4316, 0.5059, 0.4512, 0.5137, 0.4355, 0.5488, 0.4238, 0.541, 0.4082, 0.5371, 0.3574, 0.623, 0.377, 0.6309, 0.5605, 0.6348, 0.5059, 0.5918, 0.5293, 0.5723, 0.5645, 0.5957, 0.5566, 0.6777, 0.5723, 0.6738, 0.623, 0.7598, 0.5957, 0.7715, 0.4512, 0.5527, 0.4355, 0.5488, 0.4082, 0.6465, 0.4395, 0.6543, 0.373, 0.6582, 0.3535, 0.6465, 0.3457, 0.6777, 0.3613, 0.6855, 0.4395, 0.6543, 0.4082, 0.6465, 0.4004, 0.6699, 0.4316, 0.6777, 0.377, 0.6309, 0.3574, 0.623, 0.3535, 0.6465, 0.373, 0.6582, 0.5957, 0.7715, 0.623, 0.7598, 0.6348, 0.7832, 0.6113, 0.791, 0.9629, 0.8223, 0.9082, 0.8965, 0.9629, 0.916, 0.6113, 0.791, 0.6348, 0.7832, 0.6465, 0.8105, 0.627, 0.8184, 0.4316, 0.709, 0.4082, 0.7051, 0.4043, 0.791, 0.4395, 0.791, 0.3613, 0.6855, 0.3457, 0.6777, 0.3027, 0.7559, 0.3184, 0.7637, 0.627, 0.8184, 0.6465, 0.8105, 0.6934, 0.8965, 0.6777, 0.8965, 0.6152, 0.8262, 0.627, 0.8184, 0.6777, 0.8965, 0.6582, 0.9043, 0.3809, 0.6934, 0.3613, 0.6855, 0.3184, 0.7637, 0.334, 0.7754, 0.5918, 0.7988, 0.6113, 0.791, 0.627, 0.8184, 0.6152, 0.8262, 0.5762, 0.7793, 0.5957, 0.7715, 0.6113, 0.791, 0.5918, 0.7988, 0.4082, 0.6465, 0.377, 0.6309, 0.373, 0.6582, 0.4004, 0.6699, 0.4004, 0.6699, 0.373, 0.6582, 0.3613, 0.6855, 0.3809, 0.6934, 0.5449, 0.6816, 0.5566, 0.6777, 0.5957, 0.7715, 0.5762, 0.7793, 0.4316, 0.5059, 0.4199, 0.498, 0.4707, 0.4551, 0.4355, 0.5488, 0.4238, 0.541, 0.377, 0.6309, 0.4082, 0.6465, 0.4082, 0.5371, 0.4199, 0.498, 0.4316, 0.5059, 0.4238, 0.541, 0.5449, 0.6816, 0.5332, 0.6504, 0.5449, 0.6426, 0.5566, 0.6777, 0.5957, 0.6426, 0.5605, 0.6348, 0.5645, 0.5957, 0.5918, 0.5996, 0.5918, 0.5996, 0.5645, 0.5957, 0.5684, 0.5566, 0.5918, 0.5605, 0.5449, 0.6426, 0.5332, 0.6504, 0.5059, 0.5918, 0.4746, 0.5254, 0.4512, 0.5137, 0.4707, 0.4551, 0.5176, 0.4824, 0.4512, 0.5137, 0.4316, 0.5059, 0.4707, 0.4551, 0.5605, 0.6348, 0.5449, 0.6426, 0.5059, 0.5918, 0.4707, 0.4551, 0.4199, 0.498, 0.4121, 0.4551, 0.4395, 0.4316, 0.4707, 0.4551, 0.5176, 0.4824, 0.5176, 0.4434, 0.498, 0.4316, 0.4316, 0.6777, 0.4004, 0.6699, 0.4082, 0.7051, 0.4316, 0.709, 0.4395, 0.791, 0.4395, 0.8262, 0.3965, 0.8262, 0.4043, 0.791, 0.3105, 0.791, 0.2949, 0.8301, 0.3184, 0.8262, 0.3301, 0.8066, 0.3184, 0.7637, 0.3105, 0.791, 0.3301, 0.8066, 0.334, 0.7754, 0.6777, 0.8965, 0.6816, 0.9277, 0.7012, 0.9238, 0.6934, 0.8965, 0.4512, 0.8691, 0.3848, 0.8691, 0.3887, 0.9004, 0.4551, 0.9004, 0.6816, 0.9277, 0.6973, 0.9668, 0.7246, 0.9746, 0.7012, 0.9238, 0.4395, 0.8262, 0.4434, 0.8496, 0.3926, 0.8457, 0.3965, 0.8262, 0.6582, 0.9395, 0.6738, 0.959, 0.6973, 0.9668, 0.6816, 0.9277, 0.4434, 0.8496, 0.3926, 0.8457, 0.3848, 0.8691, 0.4512, 0.8691, 0.6582, 0.9043, 0.6582, 0.9395, 0.6816, 0.9277, 0.6777, 0.8965, 0.3027, 0.7559, 0.2871, 0.7793, 0.3105, 0.791, 0.3184, 0.7637, 0.2871, 0.7793, 0.2637, 0.8379, 0.2949, 0.8301, 0.3105, 0.791, 0.2363, 0.1191, 0.2246, 0.01758, 0.1934, 0.01367, 0.209, 0.123, 0.8887, 0.127, 0.8887, 0.02539, 0.9121, 0.02539, 0.9121, 0.127, 0.8145, 0.127, 0.8066, 0.02539, 0.791, 0.02539, 0.7793, 0.127, 0.1816, 0.2168, 0.1816, 0.1934, 0.1621, 0.1895, 0.1621, 0.2129, 0.8145, 0.2129, 0.8105, 0.1895, 0.791, 0.1934, 0.7949, 0.2129, 0.8105, 0.1895, 0.8145, 0.127, 0.7793, 0.127, 0.791, 0.1934, 0.1816, 0.1934, 0.1816, 0.123, 0.1504, 0.127, 0.1621, 0.1895, 0.209, 0.1895, 0.209, 0.123, 0.1816, 0.123, 0.1816, 0.1934, 0.6309, 0.07617, 0.7207, 0.05273, 0.7246, 0.03711, 0.6348, 0.02539, 0.4004, 0.01758, 0.3066, 0.01758, 0.3145, 0.03711, 0.4004, 0.06445, 0.2363, 0.1855, 0.2363, 0.1191, 0.209, 0.123, 0.209, 0.1895, 0.873, 0.2246, 0.877, 0.209, 0.8926, 0.209, 0.8926, 0.2285, 0.2871, 0.06055, 0.2715, 0.04883, 0.3066, 0.01758, 0.3145, 0.03711, 0.2246, 0.2285, 0.2207, 0.2051, 0.2051, 0.2129, 0.2051, 0.2285, 0.2051, 0.2129, 0.209, 0.1895, 0.1816, 0.1934, 0.1816, 0.2168, 0.2207, 0.2051, 0.2363, 0.1855, 0.209, 0.1895, 0.2051, 0.2129, 0.8535, 0.373, 0.873, 0.2246, 0.8926, 0.2285, 0.9043, 0.373, 0.877, 0.209, 0.8887, 0.1855, 0.9043, 0.1855, 0.8926, 0.209, 0.1738, 0.3809, 0.1777, 0.2324, 0.1621, 0.2285, 0.1348, 0.373, 0.2793, 0.08398, 0.2598, 0.07617, 0.2715, 0.04883, 0.2871, 0.06055, 0.6074, 0.07227, 0.5801, 0.02539, 0.5527, 0.05273, 0.5918, 0.08789, 0.8535, 0.373, 0.8184, 0.2324, 0.7988, 0.2363, 0.8145, 0.4004, 0.6309, 0.07617, 0.6348, 0.02539, 0.5801, 0.02539, 0.6074, 0.07227, 0.209, 0.123, 0.1934, 0.01367, 0.1738, 0.01367, 0.1816, 0.123, 0.1816, 0.123, 0.1738, 0.01367, 0.1582, 0.01367, 0.1504, 0.127, 0.8184, 0.2324, 0.8145, 0.2129, 0.7949, 0.2129, 0.7988, 0.2363, 0.1777, 0.2324, 0.1816, 0.2168, 0.1621, 0.2129, 0.1621, 0.2285, 0.2051, 0.2285, 0.2051, 0.2129, 0.1816, 0.2168, 0.1777, 0.2324, 0.4941, 0.1113, 0.4941, 0.01367, 0.4629, 0.0332, 0.4824, 0.123, 0.5059, 0.1191, 0.5176, 0.0293, 0.4941, 0.01367, 0.4941, 0.1113, 0.4199, 0.06445, 0.4434, 0.01758, 0.4004, 0.01758, 0.4004, 0.06445, 0.8887, 0.1855, 0.8887, 0.127, 0.9121, 0.127, 0.9043, 0.1855, 0.2051, 0.3965, 0.2051, 0.2285, 0.1777, 0.2324, 0.1738, 0.3809, 0.2402, 0.3965, 0.2246, 0.2285, 0.2051, 0.2285, 0.2051, 0.3965, 0.7129, 0.0957, 0.666, 0.0918, 0.6504, 0.1152, 0.6621, 0.127, 0.709, 0.127, 0.4512, 0.5527, 0.4355, 0.5488, 0.4512, 0.5137, 0.4746, 0.5254, 0.5566, 0.6777, 0.5723, 0.6738, 0.5605, 0.6348, 0.5449, 0.6426, 0.5723, 0.6738, 0.5957, 0.6426, 0.5605, 0.6348, 0.4238, 0.541, 0.4355, 0.5488, 0.4512, 0.5137, 0.4316, 0.5059, 0.4238, 0.541, 0.377, 0.6309, 0.3574, 0.623, 0.4082, 0.5371, 0.5605, 0.6348, 0.5645, 0.5957, 0.5293, 0.5723, 0.5059, 0.5918, 0.5566, 0.6777, 0.5957, 0.7715, 0.623, 0.7598, 0.5723, 0.6738, 0.4512, 0.5527, 0.4395, 0.6543, 0.4082, 0.6465, 0.4355, 0.5488, 0.373, 0.6582, 0.3613, 0.6855, 0.3457, 0.6777, 0.3535, 0.6465, 0.4395, 0.6543, 0.4316, 0.6777, 0.4004, 0.6699, 0.4082, 0.6465, 0.377, 0.6309, 0.373, 0.6582, 0.3535, 0.6465, 0.3574, 0.623, 0.5957, 0.7715, 0.6113, 0.791, 0.6348, 0.7832, 0.623, 0.7598, 0.9629, 0.8223, 0.9629, 0.916, 0.9082, 0.8965, 0.6113, 0.791, 0.627, 0.8184, 0.6465, 0.8105, 0.6348, 0.7832, 0.4316, 0.709, 0.4395, 0.791, 0.4043, 0.791, 0.4082, 0.7051, 0.3613, 0.6855, 0.3184, 0.7637, 0.3027, 0.7559, 0.3457, 0.6777, 0.627, 0.8184, 0.6777, 0.8965, 0.6934, 0.8965, 0.6465, 0.8105, 0.6152, 0.8262, 0.6582, 0.9043, 0.6777, 0.8965, 0.627, 0.8184, 0.3809, 0.6934, 0.334, 0.7754, 0.3184, 0.7637, 0.3613, 0.6855, 0.5918, 0.7988, 0.6152, 0.8262, 0.627, 0.8184, 0.6113, 0.791, 0.5762, 0.7793, 0.5918, 0.7988, 0.6113, 0.791, 0.5957, 0.7715, 0.4082, 0.6465, 0.4004, 0.6699, 0.373, 0.6582, 0.377, 0.6309, 0.4004, 0.6699, 0.3809, 0.6934, 0.3613, 0.6855, 0.373, 0.6582, 0.5449, 0.6816, 0.5762, 0.7793, 0.5957, 0.7715, 0.5566, 0.6777, 0.4316, 0.5059, 0.4707, 0.4551, 0.4199, 0.498, 0.4355, 0.5488, 0.4082, 0.6465, 0.377, 0.6309, 0.4238, 0.541, 0.4082, 0.5371, 0.4238, 0.541, 0.4316, 0.5059, 0.4199, 0.498, 0.5449, 0.6816, 0.5566, 0.6777, 0.5449, 0.6426, 0.5332, 0.6504, 0.5957, 0.6426, 0.5918, 0.5996, 0.5645, 0.5957, 0.5605, 0.6348, 0.5918, 0.5996, 0.5918, 0.5605, 0.5684, 0.5566, 0.5645, 0.5957, 0.5449, 0.6426, 0.5059, 0.5918, 0.5332, 0.6504, 0.4512, 0.5137, 0.4707, 0.4551, 0.5176, 0.4824, 0.4746, 0.5254, 0.4512, 0.5137, 0.4707, 0.4551, 0.4316, 0.5059, 0.5605, 0.6348, 0.5059, 0.5918, 0.5449, 0.6426, 0.4707, 0.4551, 0.4395, 0.4316, 0.4121, 0.4551, 0.4199, 0.498, 0.4707, 0.4551, 0.498, 0.4316, 0.5176, 0.4434, 0.5176, 0.4824, 0.4316, 0.6777, 0.4316, 0.709, 0.4082, 0.7051, 0.4004, 0.6699, 0.7324, 0.123, 0.7402, 0.1035, 0.7129, 0.0957, 0.709, 0.127, 0.04677, 0.2197, 0.05444, 0.2214, 0.05623, 0.2656, 0.04845, 0.2658, 0.05435, 0.1855, 0.06053, 0.1855, 0.06205, 0.2232, 0.05444, 0.2214, 0.06682, 0.1855, 0.06955, 0.2214, 0.06205, 0.2232, 0.06053, 0.1855, 0.06272, 0.2689, 0.07007, 0.2688, 0.0708, 0.3163, 0.06473, 0.3136, 0.03996, 0.2213, 0.04677, 0.2197, 0.04845, 0.2658, 0.04153, 0.2696, 0.05444, 0.2214, 0.06205, 0.2232, 0.06272, 0.2689, 0.05623, 0.2656, 0.06205, 0.2232, 0.06955, 0.2214, 0.07007, 0.2688, 0.06272, 0.2689, 0.06473, 0.3136, 0.0708, 0.3163, 0.06123, 0.3584, 0.05563, 0.3556, 0.04845, 0.2658, 0.05623, 0.2656, 0.05773, 0.3111, 0.05118, 0.3133, 0.04153, 0.2696, 0.04845, 0.2658, 0.05118, 0.3133, 0.04551, 0.3177, 0.05623, 0.2656, 0.06272, 0.2689, 0.06473, 0.3136, 0.05773, 0.3111, 0.05118, 0.3133, 0.05773, 0.3111, 0.05073, 0.3539, 0.04441, 0.3544, 0.04551, 0.3177, 0.05118, 0.3133, 0.04436, 0.3545, 0.04037, 0.3604, 0.05773, 0.3111, 0.06473, 0.3136, 0.05563, 0.3556, 0.05073, 0.3539, 0.04677, 0.2197, 0.04851, 0.1855, 0.05435, 0.1855, 0.05444, 0.2214, 0.04677, 0.2197, 0.03996, 0.2213, 0.04081, 0.1855, 0.04786, 0.1855, 0.6517, 0.4994, 0.599, 0.4936, 0.5989, 0.4446, 0.6468, 0.4483, 0.6468, 0.4483, 0.5989, 0.4446, 0.5986, 0.3552, 0.6374, 0.3758, 0.7222, 0.4787, 0.6518, 0.4878, 0.6542, 0.4353, 0.7221, 0.4275, 0.7221, 0.4275, 0.6542, 0.4353, 0.6629, 0.368, 0.7219, 0.3548, 0.04677, 0.1512, 0.04845, 0.1051, 0.05623, 0.1054, 0.05444, 0.1496, 0.05435, 0.1855, 0.05444, 0.1496, 0.06205, 0.1478, 0.06053, 0.1855, 0.06682, 0.1855, 0.06053, 0.1855, 0.06205, 0.1478, 0.06955, 0.1496, 0.06272, 0.1021, 0.06473, 0.05733, 0.0708, 0.05466, 0.07007, 0.1022, 0.03996, 0.1497, 0.04153, 0.1014, 0.04845, 0.1051, 0.04677, 0.1512, 0.05444, 0.1496, 0.05623, 0.1054, 0.06272, 0.1021, 0.06205, 0.1478, 0.06205, 0.1478, 0.06272, 0.1021, 0.07007, 0.1022, 0.06955, 0.1496, 0.06473, 0.05733, 0.05563, 0.0154, 0.06123, 0.0126, 0.0708, 0.05466, 0.04845, 0.1051, 0.05118, 0.05769, 0.05773, 0.05988, 0.05623, 0.1054, 0.04153, 0.1014, 0.04551, 0.05329, 0.05118, 0.05769, 0.04845, 0.1051, 0.05623, 0.1054, 0.05773, 0.05988, 0.06473, 0.05733, 0.06272, 0.1021, 0.05118, 0.05769, 0.04441, 0.01656, 0.05072, 0.01712, 0.05773, 0.05988, 0.04551, 0.05329, 0.04052, 0.01689, 0.04452, 0.02273, 0.05118, 0.05769, 0.05773, 0.05988, 0.05072, 0.01712, 0.05563, 0.0154, 0.06473, 0.05733, 0.04677, 0.1512, 0.05444, 0.1496, 0.05435, 0.1855, 0.04851, 0.1855, 0.04677, 0.1512, 0.04786, 0.1855, 0.04081, 0.1855, 0.03996, 0.1497, 0.5463, 0.4997, 0.551, 0.4485, 0.5989, 0.4446, 0.599, 0.4936, 0.551, 0.4485, 0.56, 0.376, 0.5986, 0.3552, 0.5989, 0.4446, 0.7222, 0.4787, 0.7221, 0.4275, 0.79, 0.4349, 0.7927, 0.4875, 0.7221, 0.4275, 0.7219, 0.3548, 0.781, 0.3677, 0.79, 0.4349])
me_cube_001.materials.append(mat_material)
me_cube_001.use_remesh_fix_poles = True
me_cube_001.use_remesh_preserve_attributes = False
me_cube_001.use_mirror_vertex_groups = False
me_cube_001.update()
me_cube_002 = bpy.data.meshes.new('Cube.002')
me_cube_002.from_pydata([(-32.0, -32.0, 1.0), (-32.0, -32.0, 129.0), (-32.0, 32.0, 1.0), (-32.0, 32.0, 129.0), (32.0, -32.0, 1.0), (32.0, -32.0, 129.0), (32.0, 32.0, 1.0), (32.0, 32.0, 129.0)], [], [(0, 1, 3, 2), (2, 3, 7, 6), (6, 7, 5, 4), (4, 5, 1, 0), (2, 6, 4, 0), (7, 3, 1, 5)])
_uv = me_cube_002.uv_layers.new(name='UVMap')
_uv.uv.foreach_set('vector', [0.375, 0.0, 0.625, 0.0, 0.625, 0.25, 0.375, 0.25, 0.375, 0.25, 0.625, 0.25, 0.625, 0.5, 0.375, 0.5, 0.375, 0.5, 0.625, 0.5, 0.625, 0.75, 0.375, 0.75, 0.375, 0.75, 0.625, 0.75, 0.625, 1.0, 0.375, 1.0, 0.125, 0.5, 0.375, 0.5, 0.375, 0.75, 0.125, 0.75, 0.625, 0.5, 0.875, 0.5, 0.875, 0.75, 0.625, 0.75])
me_cube_002.use_remesh_fix_poles = True
me_cube_002.use_remesh_preserve_attributes = False
me_cube_002.use_mirror_vertex_groups = False
me_cube_002.update()
arm_armature_002 = bpy.data.armatures.new('Armature.002')  # bones are not reproduced

# ---- objects
ob_cube_001 = bpy.data.objects.new('Cube.001', me_cube_003)
ob_zambie = bpy.data.objects.new('zambie', me_cube_001)
ob_armature = bpy.data.objects.new('Armature', arm_armature_002)
ob_cube = bpy.data.objects.new('Cube', me_cube_002)

# ---- transforms, parenting, visibility, modifiers, constraints
ob_cube_001.location = (0.0, 0.0, -25.31)
ob_cube_001.scale = (37.64, 63.17, 1.38)
ob_cube_001.lineart.crease_threshold = 0.0
ob_zambie.parent = ob_armature
ob_zambie.location = (0.0, 0.0, 0.0)
ob_zambie.lineart.crease_threshold = 0.0
_vg = ob_zambie.vertex_groups.new(name='hip.R')
for _i, _w in zip([15, 16, 17, 18, 19, 20, 21, 22, 23, 24, 25, 56, 57, 60, 61, 109, 126, 207, 293, 294, 295, 296, 297, 298, 299, 300, 301, 302, 303, 304, 317, 318, 319, 320], [0.2271, 1.0, 1.0, 1.0, 1.0, 0.9773, 1.0, 1.0, 0.956, 0.2181, 1.0, 0.08712, 0.02027, 0.0, 0.0, 0.0, 0.07889, 0.2352, 0.2759, 0.2695, 0.2516, 0.3048, 1.0, 1.0, 1.0, 1.0, 0.247, 0.2497, 0.2491, 0.3968, 1.0, 0.2082, 0.5434, 0.2031]): _vg.add([_i], _w, 'REPLACE')
_vg = ob_zambie.vertex_groups.new(name='R.thigh')
for _i, _w in zip([13, 17, 20, 21, 22, 23, 24, 25, 26, 27, 28, 29, 61, 207, 208, 209, 210, 220, 224, 226, 227, 228, 229, 233, 234, 236, 237, 238, 239, 240, 241, 242, 297, 298, 299, 300, 301, 302, 303, 304, 313, 314, 315, 316, 317, 318, 319, 320], [0.0, 0.0, 0.02268, 0.0, 0.0, 0.044, 0.0, 0.0, 1.0, 1.0, 1.0, 1.0, 0.0, 0.0, 1.0, 1.0, 1.0, 0.0, 0.05892, 1.0, 1.0, 0.0, 0.998, 1.0, 0.9379, 1.0, 0.0, 0.0, 0.8295, 1.0, 1.0, 0.9736, 0.0, 0.0, 0.0, 0.0, 0.0, 0.0, 0.0, 0.0, 0.365, 0.2525, 0.2377, 0.264, 0.0, 0.02394, 0.4005, 0.173]): _vg.add([_i], _w, 'REPLACE')
_vg = ob_zambie.vertex_groups.new(name='R.calve')
for _i, _w in zip([206, 211, 213, 214, 216, 218, 219, 220, 222, 223, 224, 226, 227, 228, 229, 230, 232, 233, 234, 235, 236, 237, 238, 239, 240, 241, 242, 244], [0.0, 0.0, 0.5187, 0.4782, 0.9979, 1.0, 1.0, 1.0, 0.4262, 0.3069, 0.9411, 0.0, 0.0, 1.0, 0.9986, 1.0, 1.0, 1.0, 0.9273, 0.0, 0.0, 1.0, 1.0, 0.1705, 0.0, 1.0, 0.9726, 0.5272]): _vg.add([_i], _w, 'REPLACE')
_vg = ob_zambie.vertex_groups.new(name='R.foot')
for _i, _w in zip([206, 211, 212, 213, 214, 215, 217, 221, 222, 223, 225, 231, 235, 243, 244], [1.0, 1.0, 1.0, 0.4813, 0.5218, 1.0, 1.0, 1.0, 0.5738, 0.6931, 1.0, 1.0, 1.0, 1.0, 0.4728]): _vg.add([_i], _w, 'REPLACE')
_vg = ob_zambie.vertex_groups.new(name='Torso_bot')
for _i, _w in zip([6, 7, 13, 14, 15, 47, 81, 82, 109, 110, 112], [0.9817, 0.9138, 1.0, 0.2286, 0.1154, 1.0, 1.0, 1.0, 0.9891, 0.0, 1.0]): _vg.add([_i], _w, 'REPLACE')
_vg = ob_zambie.vertex_groups.new(name='Torso_top')
for _i, _w in zip([6, 7, 8, 9, 10, 11, 12, 15, 19, 30, 31, 32, 33, 34, 35, 40, 41, 42, 43, 44, 45, 46, 51, 64, 65, 66, 67, 68, 70, 72, 73, 74, 75, 76, 77, 78, 79, 80, 81, 82, 83, 109, 110, 111, 119], [0.01826, 0.9649, 1.0, 0.9703, 0.9468, 1.0, 0.9566, 0.002393, 0.0, 0.5862, 0.8175, 0.8435, 0.0, 0.108, 0.0001889, 0.02946, 1.0, 1.0, 1.0, 1.0, 0.9991, 0.8039, 0.03907, 0.8922, 0.5761, 0.8762, 0.0, 0.04441, 0.0, 1.0, 1.0, 1.0, 1.0, 1.0, 1.0, 1.0, 1.0, 1.0, 0.0, 0.0, 0.5286, 0.0, 1.0, 1.0, 0.02278]): _vg.add([_i], _w, 'REPLACE')
_vg = ob_zambie.vertex_groups.new(name='R.shoulder')
for _i, _w in zip([0, 1, 2, 3, 4, 5, 9, 10, 11, 12, 30, 31, 32, 46, 64, 65, 66, 194, 195, 196, 197, 198, 199, 200, 201, 202, 203, 204, 205], [0.6496, 0.723, 0.8519, 1.0, 1.0, 0.856, 0.02972, 0.05317, 0.0, 0.04339, 0.268, 0.0, 0.0, 0.08673, 0.0, 0.0, 0.0, 0.0, 0.0, 0.5005, 0.4597, 1.0, 0.9947, 0.02795, 0.0, 0.6897, 0.6023, 1.0, 1.0]): _vg.add([_i], _w, 'REPLACE')
_vg = ob_zambie.vertex_groups.new(name='R.bicep')
for _i, _w in zip([0, 1, 2, 3, 5, 194, 195, 196, 197, 198, 199, 200, 201, 202, 203, 204, 205, 252, 253, 254, 255, 256, 257, 258, 259, 260, 265, 266, 267, 268, 269, 270], [0.3504, 0.277, 0.1481, 0.0, 0.144, 1.0, 1.0, 0.4995, 0.5403, 0.0, 0.005313, 0.9721, 1.0, 0.3103, 0.3977, 0.0, 0.0, 0.0, 0.0, 0.0, 0.9997, 0.9902, 0.9892, 1.0, 1.0, 1.0, 0.02671, 0.05214, 0.9983, 0.9997, 1.0, 1.0]): _vg.add([_i], _w, 'REPLACE')
_vg = ob_zambie.vertex_groups.new(name='R.forearm')
for _i, _w in zip([245, 246, 247, 248, 249, 250, 251, 252, 253, 254, 255, 256, 257, 258, 259, 260, 261, 262, 263, 264, 265, 266, 267, 268, 269, 270], [0.9365, 1.0, 1.0, 0.9891, 1.0, 0.0, 0.1215, 1.0, 1.0, 1.0, 0.9996, 0.9869, 0.9852, 0.0, 0.0, 0.0, 0.9415, 0.9759, 0.9356, 0.9875, 0.9733, 0.9479, 0.9978, 0.9985, 0.0, 0.0]): _vg.add([_i], _w, 'REPLACE')
_vg = ob_zambie.vertex_groups.new(name='R.hand')
for _i, _w in zip([245, 246, 247, 248, 249, 250, 251, 261, 262, 263, 264, 271, 272, 273, 274, 275, 276], [0.06352, 1.0, 0.0, 1.0, 0.0, 1.0, 0.8785, 0.05847, 0.9827, 0.06435, 0.999, 1.0, 1.0, 1.0, 1.0, 1.0, 1.0]): _vg.add([_i], _w, 'REPLACE')
_vg = ob_zambie.vertex_groups.new(name='Neck')
for _i, _w in zip([30, 31, 32, 33, 34, 35, 46, 64, 65, 66, 67, 68, 69, 70, 83], [0.1458, 0.1245, 0.1565, 0.2719, 0.1145, 0.5289, 0.1094, 0.1078, 0.4239, 0.1238, 0.1918, 0.1543, 0.5045, 0.5395, 0.4714]): _vg.add([_i], _w, 'REPLACE')
_vg = ob_zambie.vertex_groups.new(name='Head')
for _i, _w in zip([33, 34, 35, 67, 68, 69, 70, 84, 85, 86, 87, 88, 89, 90, 91, 92, 93, 94, 95, 96, 97, 98, 99, 100, 101, 102, 103, 104, 105, 106, 107, 108], [0.7281, 0.7776, 0.4709, 0.8082, 0.8013, 0.4955, 0.4605, 1.0, 1.0, 1.0, 1.0, 1.0, 1.0, 1.0, 1.0, 1.0, 1.0, 1.0, 1.0, 1.0, 1.0, 1.0, 1.0, 1.0, 1.0, 1.0, 1.0, 1.0, 1.0, 1.0, 1.0, 1.0]): _vg.add([_i], _w, 'REPLACE')
_vg = ob_zambie.vertex_groups.new(name='L.shoulder')
for _i, _w in zip([30, 31, 32, 36, 37, 38, 39, 40, 42, 43, 44, 45, 46, 64, 65, 66, 113, 114, 115, 116, 117, 118, 119, 120, 121, 122, 123, 124, 125], [0.0, 0.05795, 0.0, 0.06397, 0.0, 0.6082, 0.804, 0.9705, 0.0, 0.0, 0.0, 0.0008612, 0.0, 0.0, 0.0, 0.0, 0.4873, 0.731, 0.7126, 1.0, 1.0, 0.9457, 0.9751, 0.0, 0.0, 0.7688, 0.6879, 1.0, 1.0]): _vg.add([_i], _w, 'REPLACE')
_vg = ob_zambie.vertex_groups.new(name='L.bicep')
for _i, _w in zip([36, 37, 38, 39, 113, 114, 115, 116, 117, 118, 119, 120, 121, 122, 123, 124, 125, 169, 170, 171, 172, 173, 174, 175, 176, 177, 182, 183, 184, 185, 186, 187], [0.936, 1.0, 0.3918, 0.196, 0.5127, 0.269, 0.2874, 0.0, 0.0, 0.05425, 0.002157, 1.0, 1.0, 0.2312, 0.3121, 0.0, 0.0, 0.133, 0.0, 0.0, 0.7165, 0.7378, 0.7352, 1.0, 1.0, 1.0, 0.0, 0.0, 0.69, 0.6932, 1.0, 1.0]): _vg.add([_i], _w, 'REPLACE')
_vg = ob_zambie.vertex_groups.new(name='L.forearm')
for _i, _w in zip([162, 163, 164, 165, 166, 167, 168, 169, 170, 171, 172, 173, 174, 175, 176, 177, 178, 179, 180, 181, 182, 183, 184, 185, 186, 187, 188, 189], [0.9911, 1.0, 1.0, 0.9832, 1.0, 0.0609, 0.0, 0.867, 1.0, 1.0, 0.2835, 0.2622, 0.2648, 0.0, 0.0, 0.0, 1.0, 0.9769, 0.8791, 0.0, 1.0, 1.0, 0.31, 0.3068, 0.0, 0.0, 0.0, 0.0]): _vg.add([_i], _w, 'REPLACE')
_vg = ob_zambie.vertex_groups.new(name='L.hand')
for _i, _w in zip([162, 163, 164, 165, 166, 167, 168, 178, 179, 180, 181, 188, 189, 190, 191, 192, 193], [0.008917, 1.0, 0.0, 0.9995, 0.0, 0.9391, 1.0, 0.0, 0.9891, 0.1209, 1.0, 1.0, 1.0, 1.0, 1.0, 1.0, 1.0]): _vg.add([_i], _w, 'REPLACE')
_vg = ob_zambie.vertex_groups.new(name='hip.L')
for _i, _w in zip([14, 15, 48, 49, 50, 51, 52, 53, 54, 55, 56, 57, 59, 61, 277, 278, 279, 280, 281, 282, 283, 284, 285, 286, 287, 288, 291, 292, 301, 318, 320], [0.08382, 0.1261, 1.0, 0.9827, 1.0, 0.9609, 0.9942, 1.0, 1.0, 0.9923, 0.1706, 0.1604, 0.7266, 0.0, 0.2796, 0.1432, 0.2295, 0.267, 1.0, 1.0, 1.0, 1.0, 0.2795, 0.2732, 0.2627, 0.1911, 1.0, 0.5498, 0.08121, 0.6639, 0.1694]): _vg.add([_i], _w, 'REPLACE')
_vg = ob_zambie.vertex_groups.new(name='L.thigh')
for _i, _w in zip([47, 49, 52, 53, 54, 55, 59, 60, 62, 126, 127, 128, 129, 138, 142, 144, 145, 146, 147, 151, 152, 154, 155, 156, 157, 158, 159, 160, 281, 282, 283, 284, 285, 286, 287, 288, 289, 290, 291, 292, 314, 316, 318, 320], [0.0, 0.01728, 0.005823, 0.0, 0.0, 0.007717, 0.2734, 0.0, 1.0, 0.08484, 1.0, 1.0, 1.0, 0.0003055, 0.0, 1.0, 0.9971, 0.008856, 0.9994, 1.0, 0.3669, 0.9998, 0.0001974, 0.0, 1.0, 0.9891, 0.5907, 0.3615, 0.0, 0.0, 0.0, 0.0, 0.01664, 0.0, 0.0, 0.0, 0.461, 0.506, 0.0, 0.406, 0.04582, 0.167, 0.03564, 0.1226]): _vg.add([_i], _w, 'REPLACE')
_vg = ob_zambie.vertex_groups.new(name='L.calve')
for _i, _w in zip([63, 131, 132, 134, 136, 137, 138, 140, 141, 142, 144, 145, 146, 147, 148, 150, 151, 152, 153, 154, 155, 156, 157, 158, 159, 160, 161], [0.006279, 0.5284, 0.5537, 1.0, 1.0, 1.0, 0.9997, 0.3837, 0.5607, 1.0, 0.0, 0.002893, 0.9911, 0.0005776, 1.0, 1.0, 1.0, 0.6331, 0.00433, 0.0002022, 0.9998, 1.0, 0.0, 0.01093, 0.4093, 0.6385, 0.5282]): _vg.add([_i], _w, 'REPLACE')
_vg = ob_zambie.vertex_groups.new(name='L.foot')
for _i, _w in zip([58, 63, 71, 130, 131, 132, 133, 135, 139, 140, 141, 143, 149, 153, 161], [1.0, 0.9937, 1.0, 1.0, 0.4716, 0.4463, 1.0, 1.0, 1.0, 0.6163, 0.4393, 1.0, 1.0, 0.9957, 0.4718]): _vg.add([_i], _w, 'REPLACE')
_vg = ob_zambie.vertex_groups.new(name='Base')
_vg = ob_zambie.vertex_groups.new(name='Base.001')
for _i, _w in zip([14, 15, 24, 56, 57, 60, 61, 109, 126, 207, 277, 278, 279, 280, 285, 286, 287, 288, 289, 290, 291, 292, 293, 294, 295, 296, 301, 302, 303, 304, 305, 306, 307, 308, 309, 310, 311, 312, 313, 314, 315, 316, 317, 318, 319, 320], [0.6876, 0.529, 0.7819, 0.7423, 0.8194, 1.0, 1.0, 0.01094, 0.8363, 0.7648, 0.7204, 0.8568, 0.7705, 0.733, 0.7039, 0.7268, 0.7373, 0.8089, 0.539, 0.494, 0.0, 0.04415, 0.7241, 0.7305, 0.7484, 0.6952, 0.6718, 0.7503, 0.7509, 0.6032, 1.0, 1.0, 1.0, 1.0, 1.0, 1.0, 1.0, 1.0, 0.635, 0.7017, 0.7623, 0.5689, 0.0, 0.06831, 0.05615, 0.3319]): _vg.add([_i], _w, 'REPLACE')
_m = ob_zambie.modifiers.new('Armature', 'ARMATURE')
_m.object = ob_armature
ob_armature.location = (0.0, 0.0, -23.66)
ob_armature.rotation_euler = (0.0, -0.0, -1.571)
ob_armature.scale = (0.4358, 0.4358, 0.4358)
ob_armature.display_type = 'WIRE'
ob_armature.show_in_front = True
ob_armature.lineart.crease_threshold = 0.0
ob_cube.location = (0.0, 0.0, -1.002)
ob_cube.display_type = 'BOUNDS'
ob_cube.lineart.crease_threshold = 0.0

# ---- collection membership
scene.collection.objects.link(ob_cube_001)
col_model.objects.link(ob_zambie)
col_model.objects.link(ob_armature)
col_scale.objects.link(ob_cube)

# ---- scene / render settings (as saved in the file)
scene.frame_start = 1; scene.frame_end = 199; scene.frame_set(1)
scene.render.engine = 'BLENDER_WORKBENCH'
scene.render.resolution_x = 800
scene.render.resolution_y = 600
scene.render.fps = 10
scene.cycles.samples = 128
scene.cycles.sampling_pattern = 'TABULATED_SOBOL'
scene.cycles.use_adaptive_sampling = False
scene.cycles.use_light_tree = False
scene.eevee.use_gtao = True
scene.eevee.gtao_quality = 0.1974
scene.eevee.gtao_distance = 1.93
scene.eevee.fast_gi_quality = 0.1974
scene.eevee.light_threshold = 0.058
scene.view_settings.view_transform = 'Filmic'
bpy.context.view_layer.update()

# ---- added for rendering (the .blend has no active camera and no usable light): camera, sun
cam_auto = bpy.data.cameras.new('AutoCamera')
cam_auto.lens = 50.0
cam_auto.sensor_width = 36.0
cam_auto.clip_end = 3465.71
ob_auto_camera = bpy.data.objects.new('AutoCamera', cam_auto)
scene.collection.objects.link(ob_auto_camera)
ob_auto_camera.location = (197.477, -236.972, 208.638)
ob_auto_camera.rotation_euler = (1.09748, -7.21219e-08, 0.694738)
scene.camera = ob_auto_camera
light_auto_sun = bpy.data.lights.new('AutoSun', 'SUN')
light_auto_sun.energy = 3.0
light_auto_sun.angle = 0.0523599
ob_auto_sun = bpy.data.objects.new('AutoSun', light_auto_sun)
scene.collection.objects.link(ob_auto_sun)
ob_auto_sun.rotation_euler = (0.872665, 0.174533, 0.523599)
bpy.context.view_layer.update()
